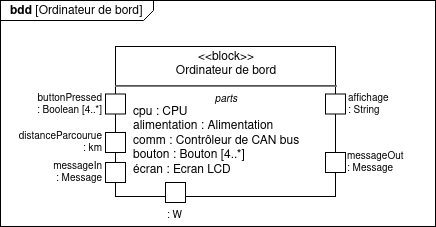

The diagram above was exported from draw.io. Its source (the exported page's mxGraphModel, read from the mxfile embedded in the PNG):
<mxGraphModel dx="1102" dy="610" grid="1" gridSize="10" guides="1" tooltips="1" connect="1" arrows="1" fold="1" page="1" pageScale="1" pageWidth="1169" pageHeight="827" math="0" shadow="0">
  <root>
    <mxCell id="0" />
    <mxCell id="1" parent="0" />
    <mxCell id="2" value="&lt;p style=&quot;margin: 0px ; margin-top: 4px ; margin-left: 10px ; text-align: left&quot;&gt;&lt;b&gt;bdd&lt;/b&gt; [Ordinateur de bord]&lt;br&gt;&lt;/p&gt;" style="html=1;strokeWidth=1;shape=mxgraph.sysml.package;labelX=153;align=left;spacingLeft=10;overflow=fill;recursiveResize=0;" parent="1" vertex="1">
      <mxGeometry x="115" y="64" width="435" height="226" as="geometry" />
    </mxCell>
    <mxCell id="3" value="&lt;p style=&quot;margin: 0px ; margin-top: 4px ; text-align: center&quot;&gt;&amp;lt;&amp;lt;block&amp;gt;&amp;gt;&lt;br&gt;Ordinateur de bord&lt;/p&gt;&lt;hr&gt;&lt;p style=&quot;font-size: 10px ; margin: 0px ; text-align: center&quot;&gt;&lt;i&gt;parts&lt;/i&gt;&lt;/p&gt;&lt;p style=&quot;margin: 0px ; margin-left: 8px ; text-align: left&quot;&gt;&amp;nbsp;&amp;nbsp; cpu : CPU&lt;/p&gt;&lt;p style=&quot;margin: 0px ; margin-left: 8px ; text-align: left&quot;&gt;&amp;nbsp;&amp;nbsp; alimentation : Alimentation&lt;/p&gt;&lt;p style=&quot;margin: 0px ; margin-left: 8px ; text-align: left&quot;&gt;&amp;nbsp;&amp;nbsp; comm : Contrôleur de CAN bus&lt;/p&gt;&lt;p style=&quot;margin: 0px ; margin-left: 8px ; text-align: left&quot;&gt;&amp;nbsp;&amp;nbsp; bouton : Bouton [4..*]&lt;br&gt;&lt;/p&gt;&lt;p style=&quot;margin: 0px ; margin-left: 8px ; text-align: left&quot;&gt;&amp;nbsp;&amp;nbsp; écran : Ecran LCD&lt;br&gt;&lt;/p&gt;" style="shape=rect;html=1;overflow=fill;verticalAlign=top;align=left;whiteSpace=wrap;" parent="2" vertex="1">
      <mxGeometry x="115" y="46" width="220" height="150" as="geometry" />
    </mxCell>
    <mxCell id="4" value="&lt;div&gt;distanceParcourue&lt;/div&gt;&lt;div&gt;: km&lt;br&gt;&lt;/div&gt;" style="strokeColor=inherit;fillColor=inherit;gradientColor=inherit;shape=rect;points=[[0,0.5,0]];html=1;resizable=1;align=right;verticalAlign=middle;labelPosition=left;verticalLabelPosition=middle;labelBackgroundColor=none;fontSize=10;paart=1;spacingLeft=0;spacingRight=2;" parent="2" vertex="1">
      <mxGeometry x="105" y="132" width="20" height="20" as="geometry" />
    </mxCell>
    <mxCell id="5" value="&lt;div&gt;messageIn&lt;/div&gt;&lt;div&gt;: Message&lt;br&gt;&lt;/div&gt;" style="strokeColor=inherit;fillColor=inherit;gradientColor=inherit;shape=rect;points=[[0,0.5,0]];html=1;resizable=1;align=right;verticalAlign=middle;labelPosition=left;verticalLabelPosition=middle;labelBackgroundColor=none;fontSize=10;paart=1;spacingLeft=0;spacingRight=2;" parent="2" vertex="1">
      <mxGeometry x="105" y="162" width="20" height="20" as="geometry" />
    </mxCell>
    <mxCell id="6" value="&lt;div&gt;messageOut&lt;/div&gt;&lt;div&gt;: Message&lt;br&gt;&lt;/div&gt;" style="strokeColor=inherit;fillColor=inherit;gradientColor=inherit;shape=rect;points=[[0,0.5,0]];html=1;resizable=1;align=left;verticalAlign=middle;labelPosition=right;verticalLabelPosition=middle;labelBackgroundColor=none;fontSize=10;paart=1;spacingLeft=0;spacingRight=2;" parent="2" vertex="1">
      <mxGeometry x="325" y="152" width="20" height="20" as="geometry" />
    </mxCell>
    <mxCell id="7" value="&lt;div&gt;affichage&lt;/div&gt;&lt;div&gt;: String&lt;br&gt;&lt;/div&gt;" style="strokeColor=inherit;fillColor=inherit;gradientColor=inherit;shape=rect;points=[[0,0.5,0]];html=1;resizable=1;align=left;verticalAlign=middle;labelPosition=right;verticalLabelPosition=middle;labelBackgroundColor=none;fontSize=10;paart=1;spacingLeft=1;spacingRight=2;" parent="2" vertex="1">
      <mxGeometry x="325" y="93.5" width="20" height="20" as="geometry" />
    </mxCell>
    <mxCell id="8" value="&lt;div&gt;buttonPressed&lt;/div&gt;&lt;div&gt;: Boolean [4..*]&lt;br&gt;&lt;/div&gt;" style="strokeColor=inherit;fillColor=inherit;gradientColor=inherit;shape=rect;points=[[0,0.5,0]];html=1;resizable=1;align=right;verticalAlign=middle;labelPosition=left;verticalLabelPosition=middle;labelBackgroundColor=none;fontSize=10;paart=1;spacingLeft=1;spacingRight=2;" parent="2" vertex="1">
      <mxGeometry x="105" y="93.5" width="20" height="20" as="geometry" />
    </mxCell>
    <mxCell id="9" value=": W" style="strokeColor=inherit;fillColor=inherit;gradientColor=inherit;shape=rect;points=[[0,0.5,0]];html=1;resizable=1;align=center;verticalAlign=top;labelPosition=center;verticalLabelPosition=bottom;labelBackgroundColor=none;fontSize=10;paart=1;spacingLeft=0;spacingRight=2;" parent="2" vertex="1">
      <mxGeometry x="165" y="182" width="20" height="20" as="geometry" />
    </mxCell>
  </root>
</mxGraphModel>